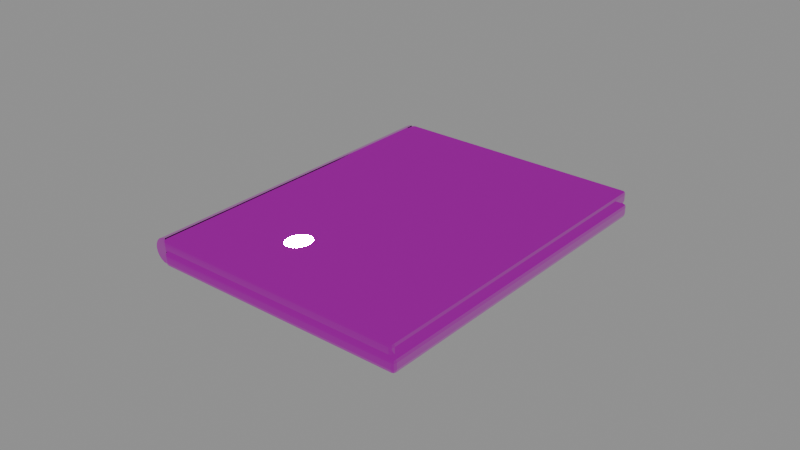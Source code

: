 # Source: fbi_id_halli.blend  (saved by Blender 4.2.66; exported with 4.5.12 LTS)
import bpy
from mathutils import Matrix  # noqa: F401  (used for matrix-valued properties, if any)

bpy.ops.wm.read_factory_settings(use_empty=True)
scene = bpy.context.scene
scene.name = 'Scene'

# ---- images (referenced by path relative to the original .blend; pixels are not part of the script)
import os
ASSET_DIR = os.environ.get("B2B_ASSET_DIR", "")  # directory of the original .blend (textures are referenced by path, not embedded)
HERE = os.path.dirname(os.path.abspath(__file__))  # packed textures are extracted next to this script under _unpacked/

def load_image(name, relpath, width, height, colorspace="sRGB"):
    """Load a texture the original file referenced (path relative to the .blend, or extracted next to this script)."""
    p = next((c for c in (os.path.join(HERE, relpath), os.path.join(ASSET_DIR, relpath)) if relpath and os.path.exists(c)), "")
    if p:
        img = bpy.data.images.load(p, check_existing=True)
        img.name = name
    else:  # same state as the original file: an image datablock whose file is absent (Cycles renders it pink)
        img = bpy.data.images.new(name, width, height)
        img.source = "FILE"
        img.filepath = "//" + (relpath or name)
    img.colorspace_settings.name = colorspace
    return img
img_halli_color_png = load_image('halli_color.png', 'halli_color.png', 1024, 1024, 'sRGB')
img_halli_orm_png = load_image('halli_orm.png', 'halli_orm.png', 1024, 1024, 'Non-Color')
img_halli_normal_png = load_image('halli_normal.png', 'halli_normal.png', 1024, 1024, 'Non-Color')

# ---- materials (node trees are filled in below, after node groups)
mat_halli = bpy.data.materials.new('halli')
mat_halli.use_backface_culling = True

# ---- material node trees
mat_halli.use_nodes = True; mat_halli.node_tree.nodes.clear()
_N = mat_halli.node_tree.nodes; _L = mat_halli.node_tree.links
n0 = _N.new('ShaderNodeBsdfPrincipled'); n0.name = 'Principled BSDF'; n0.location = (10, 300)
n1 = _N.new('ShaderNodeOutputMaterial'); n1.name = 'Material Output'; n1.location = (300, 300)
n2 = _N.new('ShaderNodeTexImage'); n2.name = 'Image Texture'; n2.location = (0, 0)
n2.image = img_halli_color_png
n3 = _N.new('ShaderNodeTexImage'); n3.name = 'Image Texture.001'; n3.location = (0, 0)
n3.image = img_halli_orm_png
n4 = _N.new('ShaderNodeSeparateColor'); n4.name = 'Separate Color'; n4.location = (0, 0)
n5 = _N.new('ShaderNodeTexImage'); n5.name = 'Image Texture.002'; n5.location = (0, 0)
n5.image = img_halli_normal_png
n6 = _N.new('ShaderNodeNormalMap'); n6.name = 'Normal Map'; n6.location = (0, 0)
_L.new(n0.outputs[0], n1.inputs[0])
_L.new(n2.outputs[0], n0.inputs[0])
_L.new(n3.outputs[0], n4.inputs[0])
_L.new(n4.outputs[1], n0.inputs[2])
_L.new(n4.outputs[2], n0.inputs[1])
_L.new(n5.outputs[0], n6.inputs[1])
_L.new(n6.outputs[0], n0.inputs[5])
n1.is_active_output = True

# ---- meshes
me_base_mesh = bpy.data.meshes.new('base_mesh')
me_base_mesh.from_pydata([(-0.0402, -0.0539, 0.0), (-0.0402, -0.055, 0.0011), (-0.0413, -0.0539, 0.0011), (-0.0402, -0.05475, 0.0002479), (-0.04093, -0.05463, 0.0003662), (-0.04105, -0.05475, 0.0011), (-0.04105, -0.0539, 0.0002479), (-0.0402, -0.055, 0.0031), (-0.0402, -0.0539, 0.0042), (-0.0413, -0.0539, 0.0031), (-0.0402, -0.05475, 0.003952), (-0.04093, -0.05463, 0.003834), (-0.04105, -0.0539, 0.003952), (-0.04105, -0.05475, 0.0031), (-0.0402, 0.0539, 0.0), (-0.0413, 0.0539, 0.0011), (-0.0402, 0.055, 0.0011), (-0.04105, 0.0539, 0.0002479), (-0.04093, 0.05463, 0.0003662), (-0.04105, 0.05475, 0.0011), (-0.0402, 0.05475, 0.0002479), (-0.0402, 0.0539, 0.0042), (-0.0402, 0.055, 0.0031), (-0.0413, 0.0539, 0.0031), (-0.0402, 0.05475, 0.003952), (-0.04093, 0.05463, 0.003834), (-0.04105, 0.05475, 0.0031), (-0.04105, 0.0539, 0.003952), (0.0414, -0.0539, 0.0), (0.0425, -0.0539, 0.0011), (0.0414, -0.055, 0.0011), (0.04225, -0.0539, 0.0002479), (0.04213, -0.05463, 0.0003662), (0.04225, -0.05475, 0.0011), (0.0414, -0.05475, 0.0002479), (0.0414, -0.0539, 0.0042), (0.0414, -0.055, 0.0031), (0.0425, -0.0539, 0.0031), (0.0414, -0.05475, 0.003952), (0.04213, -0.05463, 0.003834), (0.04225, -0.05475, 0.0031), (0.04225, -0.0539, 0.003952), (0.0414, 0.0539, 0.0), (0.0414, 0.055, 0.0011), (0.0425, 0.0539, 0.0011), (0.0414, 0.05475, 0.0002479), (0.04213, 0.05463, 0.0003662), (0.04225, 0.05475, 0.0011), (0.04225, 0.0539, 0.0002479), (0.0414, 0.0539, 0.0042), (0.0425, 0.0539, 0.0031), (0.0414, 0.055, 0.0031), (0.04225, 0.0539, 0.003952), (0.04213, 0.05463, 0.003834), (0.04225, 0.05475, 0.0031), (0.0414, 0.05475, 0.003952), (-0.0413, -0.0542, 0.008316), (-0.0413, 0.0542, 0.008316), (-0.04257, -0.0542, 0.008115), (-0.04257, 0.0542, 0.008115), (-0.04372, -0.0542, 0.00753), (-0.04372, 0.0542, 0.00753), (-0.04463, -0.0542, 0.006619), (-0.04463, 0.0542, 0.006619), (-0.04521, -0.0542, 0.005472), (-0.04521, 0.0542, 0.005472), (-0.04542, -0.0542, 0.0042), (-0.04542, 0.0542, 0.0042), (-0.04521, -0.0542, 0.002928), (-0.04521, 0.0542, 0.002928), (-0.04463, -0.0542, 0.001781), (-0.04463, 0.0542, 0.001781), (-0.04372, -0.0542, 0.0008701), (-0.04372, 0.0542, 0.0008701), (-0.04257, -0.0542, 0.0002855), (-0.04257, 0.0542, 0.0002855), (-0.0413, -0.0542, 8.4e-05), (-0.0413, 0.0542, 8.4e-05)], [], [(30, 36, 7, 1), (44, 50, 37, 29), (49, 21, 8, 35), (2, 9, 23, 15), (16, 22, 51, 43), (0, 3, 4, 6), (1, 5, 4, 3), (2, 6, 4, 5), (7, 10, 11, 13), (8, 12, 11, 10), (9, 13, 11, 12), (14, 17, 18, 20), (15, 19, 18, 17), (16, 20, 18, 19), (21, 24, 25, 27), (22, 26, 25, 24), (23, 27, 25, 26), (28, 31, 32, 34), (29, 33, 32, 31), (30, 34, 32, 33), (35, 38, 39, 41), (36, 40, 39, 38), (37, 41, 39, 40), (42, 45, 46, 48), (43, 47, 46, 45), (44, 48, 46, 47), (49, 52, 53, 55), (50, 54, 53, 52), (51, 55, 53, 54), (14, 0, 6, 17), (17, 6, 2, 15), (1, 7, 13, 5), (5, 13, 9, 2), (8, 21, 27, 12), (12, 27, 23, 9), (22, 16, 19, 26), (26, 19, 15, 23), (42, 14, 20, 45), (45, 20, 16, 43), (21, 49, 55, 24), (24, 55, 51, 22), (50, 44, 47, 54), (54, 47, 43, 51), (28, 42, 48, 31), (31, 48, 44, 29), (49, 35, 41, 52), (52, 41, 37, 50), (36, 30, 33, 40), (40, 33, 29, 37), (0, 28, 34, 3), (3, 34, 30, 1), (35, 8, 10, 38), (38, 10, 7, 36), (14, 42, 28, 0), (56, 57, 59, 58), (58, 59, 61, 60), (60, 61, 63, 62), (62, 63, 65, 64), (64, 65, 67, 66), (66, 67, 69, 68), (68, 69, 71, 70), (70, 71, 73, 72), (72, 73, 75, 74), (74, 75, 77, 76), (76, 56, 58, 60, 62, 64, 66, 68, 70, 72, 74), (57, 77, 75, 73, 71, 69, 67, 65, 63, 61, 59)])
me_base_mesh.polygons.foreach_set('use_smooth', [True] * 66)
_uv = me_base_mesh.uv_layers.new(name='UVMap')
_uv.uv.foreach_set('vector', [0.5496, 0.07233, 0.5496, 0.1048, 0.05665, 0.1048, 0.05665, 0.07233, 0.5512, 0.07233, 0.5512, 0.1048, 0.05506, 0.1048, 0.05506, 0.07233, 0.5551, 0.9927, 0.007384, 0.9927, 0.007384, 0.2797, 0.5551, 0.2797, 0.05506, 0.07233, 0.05506, 0.1048, 0.5512, 0.1048, 0.5512, 0.07233, 0.05665, 0.07233, 0.05665, 0.1048, 0.5496, 0.1048, 0.5496, 0.07233, 0.9943, 0.004336, 0.9943, 0.0009773, 0.9981, 0.001443, 0.9987, 0.004336, 0.05665, 0.07233, 0.0515, 0.07233, 0.05221, 0.06043, 0.05665, 0.05851, 0.05506, 0.07233, 0.05506, 0.05851, 0.05169, 0.06043, 0.05114, 0.07233, 0.05665, 0.1048, 0.05665, 0.1186, 0.05221, 0.1167, 0.0515, 0.1048, 0.007384, 0.2797, 0.001664, 0.2797, 0.002458, 0.2749, 0.007384, 0.2741, 0.05506, 0.1048, 0.05114, 0.1048, 0.05169, 0.1167, 0.05506, 0.1186, 0.9943, 0.4293, 0.9987, 0.4293, 0.9981, 0.4322, 0.9943, 0.4326, 0.5512, 0.07233, 0.5551, 0.07233, 0.5546, 0.06043, 0.5512, 0.05851, 0.05665, 0.07233, 0.05665, 0.05851, 0.05221, 0.06043, 0.0515, 0.07233, 0.007384, 0.9927, 0.007384, 0.9984, 0.002458, 0.9976, 0.001664, 0.9927, 0.05665, 0.1048, 0.0515, 0.1048, 0.05221, 0.1167, 0.05665, 0.1186, 0.5512, 0.1048, 0.5512, 0.1186, 0.5546, 0.1167, 0.5551, 0.1048, 0.5682, 0.004336, 0.5638, 0.004336, 0.5644, 0.001443, 0.5682, 0.0009773, 0.05506, 0.07233, 0.05114, 0.07233, 0.05169, 0.06043, 0.05506, 0.05851, 0.5496, 0.07233, 0.5496, 0.05851, 0.554, 0.06043, 0.5548, 0.07233, 0.5551, 0.2797, 0.5551, 0.2741, 0.56, 0.2749, 0.5608, 0.2797, 0.5496, 0.1048, 0.5548, 0.1048, 0.554, 0.1167, 0.5496, 0.1186, 0.05506, 0.1048, 0.05506, 0.1186, 0.05169, 0.1167, 0.05114, 0.1048, 0.5682, 0.4293, 0.5682, 0.4326, 0.5644, 0.4322, 0.5638, 0.4293, 0.5496, 0.07233, 0.5548, 0.07233, 0.554, 0.06043, 0.5496, 0.05851, 0.5512, 0.07233, 0.5512, 0.05851, 0.5546, 0.06043, 0.5551, 0.07233, 0.5551, 0.9927, 0.5608, 0.9927, 0.56, 0.9976, 0.5551, 0.9984, 0.5512, 0.1048, 0.5551, 0.1048, 0.5546, 0.1167, 0.5512, 0.1186, 0.5496, 0.1048, 0.5496, 0.1186, 0.554, 0.1167, 0.5548, 0.1048, 0.9943, 0.4293, 0.9943, 0.004336, 0.9987, 0.004336, 0.9987, 0.4293, 0.5512, 0.05851, 0.05506, 0.05851, 0.05506, 0.07233, 0.5512, 0.07233, 0.05665, 0.07233, 0.05665, 0.1048, 0.0515, 0.1048, 0.0515, 0.07233, 0.05114, 0.07233, 0.05114, 0.1048, 0.05506, 0.1048, 0.05506, 0.07233, 0.007384, 0.2797, 0.007384, 0.9927, 0.001664, 0.9927, 0.001664, 0.2797, 0.05506, 0.1186, 0.5512, 0.1186, 0.5512, 0.1048, 0.05506, 0.1048, 0.05665, 0.1048, 0.05665, 0.07233, 0.0515, 0.07233, 0.0515, 0.1048, 0.5551, 0.1048, 0.5551, 0.07233, 0.5512, 0.07233, 0.5512, 0.1048, 0.5682, 0.4293, 0.9943, 0.4293, 0.9943, 0.4326, 0.5682, 0.4326, 0.5496, 0.05851, 0.05665, 0.05851, 0.05665, 0.07233, 0.5496, 0.07233, 0.007384, 0.9927, 0.5551, 0.9927, 0.5551, 0.9984, 0.007384, 0.9984, 0.05665, 0.1186, 0.5496, 0.1186, 0.5496, 0.1048, 0.05665, 0.1048, 0.5512, 0.1048, 0.5512, 0.07233, 0.5551, 0.07233, 0.5551, 0.1048, 0.5548, 0.1048, 0.5548, 0.07233, 0.5496, 0.07233, 0.5496, 0.1048, 0.5682, 0.004336, 0.5682, 0.4293, 0.5638, 0.4293, 0.5638, 0.004336, 0.05506, 0.05851, 0.5512, 0.05851, 0.5512, 0.07233, 0.05506, 0.07233, 0.5551, 0.9927, 0.5551, 0.2797, 0.5608, 0.2797, 0.5608, 0.9927, 0.5512, 0.1186, 0.05506, 0.1186, 0.05506, 0.1048, 0.5512, 0.1048, 0.5496, 0.1048, 0.5496, 0.07233, 0.5548, 0.07233, 0.5548, 0.1048, 0.05114, 0.1048, 0.05114, 0.07233, 0.05506, 0.07233, 0.05506, 0.1048, 0.9943, 0.004336, 0.5682, 0.004336, 0.5682, 0.0009773, 0.9943, 0.0009773, 0.05665, 0.05851, 0.5496, 0.05851, 0.5496, 0.07233, 0.05665, 0.07233, 0.5551, 0.2797, 0.007384, 0.2797, 0.007384, 0.2741, 0.5551, 0.2741, 0.5496, 0.1186, 0.05665, 0.1186, 0.05665, 0.1048, 0.5496, 0.1048, 0.9943, 0.4293, 0.5682, 0.4293, 0.5682, 0.004336, 0.9943, 0.004336, 0.05368, 0.2308, 0.5526, 0.2308, 0.5526, 0.2288, 0.05368, 0.2288, 0.05368, 0.2288, 0.5526, 0.2288, 0.5526, 0.2231, 0.05368, 0.2231, 0.05368, 0.2231, 0.5526, 0.2231, 0.5526, 0.2143, 0.05368, 0.2143, 0.05368, 0.2143, 0.5526, 0.2143, 0.5526, 0.2031, 0.05368, 0.2031, 0.05368, 0.2031, 0.5526, 0.2031, 0.5526, 0.1907, 0.05368, 0.1907, 0.05368, 0.1907, 0.5526, 0.1907, 0.5526, 0.1783, 0.05368, 0.1783, 0.05368, 0.1783, 0.5526, 0.1783, 0.5526, 0.1672, 0.05368, 0.1672, 0.05368, 0.1672, 0.5526, 0.1672, 0.5526, 0.1583, 0.05368, 0.1583, 0.05368, 0.1583, 0.5526, 0.1583, 0.5526, 0.1526, 0.05368, 0.1526, 0.05368, 0.1526, 0.5526, 0.1526, 0.5526, 0.1507, 0.05368, 0.1507, 0.05368, 0.1507, 0.05368, 0.2308, 0.05368, 0.2288, 0.05368, 0.2231, 0.05368, 0.2143, 0.05368, 0.2031, 0.05368, 0.1907, 0.05368, 0.1783, 0.05368, 0.1672, 0.05368, 0.1583, 0.05368, 0.1526, 0.5526, 0.2308, 0.5526, 0.1507, 0.5526, 0.1526, 0.5526, 0.1583, 0.5526, 0.1672, 0.5526, 0.1783, 0.5526, 0.1907, 0.5526, 0.2031, 0.5526, 0.2143, 0.5526, 0.2231, 0.5526, 0.2288])
me_base_mesh.materials.append(mat_halli)
me_base_mesh.update()
me_cover_mesh = bpy.data.meshes.new('cover_mesh')
me_cover_mesh.from_pydata([(0.0023, -0.0539, 0.0), (0.0023, -0.055, 0.0011), (0.0012, -0.0539, 0.0011), (0.0023, -0.05475, 0.0002479), (0.001566, -0.05463, 0.0003662), (0.001448, -0.05475, 0.0011), (0.001448, -0.0539, 0.0002479), (0.0023, -0.055, 0.0031), (0.0023, -0.0539, 0.0042), (0.0012, -0.0539, 0.0031), (0.0023, -0.05475, 0.003952), (0.001566, -0.05463, 0.003834), (0.001448, -0.0539, 0.003952), (0.001448, -0.05475, 0.0031), (0.0023, 0.0539, 0.0), (0.0012, 0.0539, 0.0011), (0.0023, 0.055, 0.0011), (0.001448, 0.0539, 0.0002479), (0.001566, 0.05463, 0.0003662), (0.001448, 0.05475, 0.0011), (0.0023, 0.05475, 0.0002479), (0.0023, 0.0539, 0.0042), (0.0023, 0.055, 0.0031), (0.0012, 0.0539, 0.0031), (0.0023, 0.05475, 0.003952), (0.001566, 0.05463, 0.003834), (0.001448, 0.05475, 0.0031), (0.001448, 0.0539, 0.003952), (0.0833, -0.0539, 0.0), (0.0844, -0.0539, 0.0011), (0.0833, -0.055, 0.0011), (0.08415, -0.0539, 0.0002479), (0.08403, -0.05463, 0.0003662), (0.08415, -0.05475, 0.0011), (0.0833, -0.05475, 0.0002479), (0.0833, -0.0539, 0.0042), (0.0833, -0.055, 0.0031), (0.0844, -0.0539, 0.0031), (0.0833, -0.05475, 0.003952), (0.08403, -0.05463, 0.003834), (0.08415, -0.05475, 0.0031), (0.08415, -0.0539, 0.003952), (0.0833, 0.0539, 0.0), (0.0833, 0.055, 0.0011), (0.0844, 0.0539, 0.0011), (0.0833, 0.05475, 0.0002479), (0.08403, 0.05463, 0.0003662), (0.08415, 0.05475, 0.0011), (0.08415, 0.0539, 0.0002479), (0.0833, 0.0539, 0.0042), (0.0844, 0.0539, 0.0031), (0.0833, 0.055, 0.0031), (0.08415, 0.0539, 0.003952), (0.08403, 0.05463, 0.003834), (0.08415, 0.05475, 0.0031), (0.0833, 0.05475, 0.003952)], [], [(30, 36, 7, 1), (44, 50, 37, 29), (49, 21, 8, 35), (2, 9, 23, 15), (16, 22, 51, 43), (0, 3, 4, 6), (1, 5, 4, 3), (2, 6, 4, 5), (7, 10, 11, 13), (8, 12, 11, 10), (9, 13, 11, 12), (14, 17, 18, 20), (15, 19, 18, 17), (16, 20, 18, 19), (21, 24, 25, 27), (22, 26, 25, 24), (23, 27, 25, 26), (28, 31, 32, 34), (29, 33, 32, 31), (30, 34, 32, 33), (35, 38, 39, 41), (36, 40, 39, 38), (37, 41, 39, 40), (42, 45, 46, 48), (43, 47, 46, 45), (44, 48, 46, 47), (49, 52, 53, 55), (50, 54, 53, 52), (51, 55, 53, 54), (14, 0, 6, 17), (17, 6, 2, 15), (1, 7, 13, 5), (5, 13, 9, 2), (8, 21, 27, 12), (12, 27, 23, 9), (22, 16, 19, 26), (26, 19, 15, 23), (42, 14, 20, 45), (45, 20, 16, 43), (21, 49, 55, 24), (24, 55, 51, 22), (50, 44, 47, 54), (54, 47, 43, 51), (28, 42, 48, 31), (31, 48, 44, 29), (49, 35, 41, 52), (52, 41, 37, 50), (36, 30, 33, 40), (40, 33, 29, 37), (0, 28, 34, 3), (3, 34, 30, 1), (35, 8, 10, 38), (38, 10, 7, 36), (14, 42, 28, 0)])
me_cover_mesh.polygons.foreach_set('use_smooth', [True] * 54)
_uv = me_cover_mesh.uv_layers.new(name='UVMap')
_uv.uv.foreach_set('vector', [0.5496, 0.07233, 0.5496, 0.1048, 0.05669, 0.1048, 0.05669, 0.07233, 0.5512, 0.07233, 0.5512, 0.1048, 0.05506, 0.1048, 0.05506, 0.07233, 0.9942, 0.4293, 0.5683, 0.4293, 0.5683, 0.004336, 0.9942, 0.004336, 0.05506, 0.07233, 0.05506, 0.1048, 0.5512, 0.1048, 0.5512, 0.07233, 0.05669, 0.07233, 0.05669, 0.1048, 0.5496, 0.1048, 0.5496, 0.07233, 0.9942, 0.4393, 0.9942, 0.4349, 0.9981, 0.4355, 0.9987, 0.4393, 0.05669, 0.07233, 0.05151, 0.07233, 0.05223, 0.06043, 0.05669, 0.05851, 0.05506, 0.07233, 0.05506, 0.05851, 0.05169, 0.06043, 0.05114, 0.07233, 0.05669, 0.1048, 0.05669, 0.1186, 0.05223, 0.1167, 0.05151, 0.1048, 0.5683, 0.004336, 0.5638, 0.004336, 0.5644, 0.001443, 0.5683, 0.0009773, 0.05506, 0.1048, 0.05114, 0.1048, 0.05169, 0.1167, 0.05506, 0.1186, 0.9942, 0.9943, 0.9987, 0.9943, 0.9981, 0.9981, 0.9942, 0.9987, 0.5512, 0.07233, 0.5551, 0.07233, 0.5546, 0.06043, 0.5512, 0.05851, 0.05669, 0.07233, 0.05669, 0.05851, 0.05223, 0.06043, 0.05151, 0.07233, 0.5683, 0.4293, 0.5683, 0.4326, 0.5644, 0.4322, 0.5638, 0.4293, 0.05669, 0.1048, 0.05151, 0.1048, 0.05223, 0.1167, 0.05669, 0.1186, 0.5512, 0.1048, 0.5512, 0.1186, 0.5546, 0.1167, 0.5551, 0.1048, 0.5683, 0.4393, 0.5638, 0.4393, 0.5644, 0.4355, 0.5683, 0.4349, 0.05506, 0.07233, 0.05114, 0.07233, 0.05169, 0.06043, 0.05506, 0.05851, 0.5496, 0.07233, 0.5496, 0.05851, 0.554, 0.06043, 0.5547, 0.07233, 0.9942, 0.004336, 0.9942, 0.0009773, 0.9981, 0.001443, 0.9987, 0.004336, 0.5496, 0.1048, 0.5547, 0.1048, 0.554, 0.1167, 0.5496, 0.1186, 0.05506, 0.1048, 0.05506, 0.1186, 0.05169, 0.1167, 0.05114, 0.1048, 0.5683, 0.9943, 0.5683, 0.9987, 0.5644, 0.9981, 0.5638, 0.9943, 0.5496, 0.07233, 0.5547, 0.07233, 0.554, 0.06043, 0.5496, 0.05851, 0.5512, 0.07233, 0.5512, 0.05851, 0.5546, 0.06043, 0.5551, 0.07233, 0.9942, 0.4293, 0.9987, 0.4293, 0.9981, 0.4322, 0.9942, 0.4326, 0.5512, 0.1048, 0.5551, 0.1048, 0.5546, 0.1167, 0.5512, 0.1186, 0.5496, 0.1048, 0.5496, 0.1186, 0.554, 0.1167, 0.5547, 0.1048, 0.9942, 0.9943, 0.9942, 0.4393, 0.9987, 0.4393, 0.9987, 0.9943, 0.5512, 0.05851, 0.05506, 0.05851, 0.05506, 0.07233, 0.5512, 0.07233, 0.05669, 0.07233, 0.05669, 0.1048, 0.05151, 0.1048, 0.05151, 0.07233, 0.05114, 0.07233, 0.05114, 0.1048, 0.05506, 0.1048, 0.05506, 0.07233, 0.5683, 0.004336, 0.5683, 0.4293, 0.5638, 0.4293, 0.5638, 0.004336, 0.05506, 0.1186, 0.5512, 0.1186, 0.5512, 0.1048, 0.05506, 0.1048, 0.05669, 0.1048, 0.05669, 0.07233, 0.05151, 0.07233, 0.05151, 0.1048, 0.5551, 0.1048, 0.5551, 0.07233, 0.5512, 0.07233, 0.5512, 0.1048, 0.5683, 0.9943, 0.9942, 0.9943, 0.9942, 0.9987, 0.5683, 0.9987, 0.5496, 0.05851, 0.05669, 0.05851, 0.05669, 0.07233, 0.5496, 0.07233, 0.5683, 0.4293, 0.9942, 0.4293, 0.9942, 0.4326, 0.5683, 0.4326, 0.05669, 0.1186, 0.5496, 0.1186, 0.5496, 0.1048, 0.05669, 0.1048, 0.5512, 0.1048, 0.5512, 0.07233, 0.5551, 0.07233, 0.5551, 0.1048, 0.5547, 0.1048, 0.5547, 0.07233, 0.5496, 0.07233, 0.5496, 0.1048, 0.5683, 0.4393, 0.5683, 0.9943, 0.5638, 0.9943, 0.5638, 0.4393, 0.05506, 0.05851, 0.5512, 0.05851, 0.5512, 0.07233, 0.05506, 0.07233, 0.9942, 0.4293, 0.9942, 0.004336, 0.9987, 0.004336, 0.9987, 0.4293, 0.5512, 0.1186, 0.05506, 0.1186, 0.05506, 0.1048, 0.5512, 0.1048, 0.5496, 0.1048, 0.5496, 0.07233, 0.5547, 0.07233, 0.5547, 0.1048, 0.05114, 0.1048, 0.05114, 0.07233, 0.05506, 0.07233, 0.05506, 0.1048, 0.9942, 0.4393, 0.5683, 0.4393, 0.5683, 0.4349, 0.9942, 0.4349, 0.05669, 0.05851, 0.5496, 0.05851, 0.5496, 0.07233, 0.05669, 0.07233, 0.9942, 0.004336, 0.5683, 0.004336, 0.5683, 0.0009773, 0.9942, 0.0009773, 0.5496, 0.1186, 0.05669, 0.1186, 0.05669, 0.1048, 0.5496, 0.1048, 0.9942, 0.9943, 0.5683, 0.9943, 0.5683, 0.4393, 0.9942, 0.4393])
me_cover_mesh.materials.append(mat_halli)
me_cover_mesh.update()

# ---- objects
ob_fbi_id_halli = bpy.data.objects.new('fbi_id_halli', None)
ob_base = bpy.data.objects.new('base', me_base_mesh)
ob_cover = bpy.data.objects.new('cover', me_cover_mesh)

# ---- transforms, parenting, visibility, modifiers, constraints
ob_fbi_id_halli.location = (0.0, 0.0, 0.0)
ob_base.parent = ob_fbi_id_halli
ob_base.location = (0.0, 0.0, 0.0)
ob_cover.parent = ob_fbi_id_halli
ob_cover.location = (-0.0425, 0.0, 0.0042)

# ---- collection membership
scene.collection.objects.link(ob_fbi_id_halli)
scene.collection.objects.link(ob_base)
scene.collection.objects.link(ob_cover)

# ---- scene / render settings (as saved in the file)
scene.frame_start = 1; scene.frame_end = 24; scene.frame_set(1)
scene.render.engine = 'BLENDER_EEVEE_NEXT'
scene.render.fps = 30
bpy.context.view_layer.update()

# ---- added for rendering (the .blend has no active camera and no usable light): camera, sun + grey world if the file has none
cam_auto = bpy.data.cameras.new('AutoCamera')
cam_auto.lens = 50.0
cam_auto.sensor_width = 36.0
cam_auto.clip_end = 1000.0
ob_auto_camera = bpy.data.objects.new('AutoCamera', cam_auto)
scene.collection.objects.link(ob_auto_camera)
ob_auto_camera.location = (0.183587, -0.222054, 0.152236)
ob_auto_camera.rotation_euler = (1.09748, -7.21219e-08, 0.694738)
scene.camera = ob_auto_camera
light_auto_sun = bpy.data.lights.new('AutoSun', 'SUN')
light_auto_sun.energy = 3.0
light_auto_sun.angle = 0.0523599
ob_auto_sun = bpy.data.objects.new('AutoSun', light_auto_sun)
scene.collection.objects.link(ob_auto_sun)
ob_auto_sun.rotation_euler = (0.872665, 0.174533, 0.523599)
if scene.world is None:
    world_auto = bpy.data.worlds.new('AutoWorld')
    world_auto.color = (0.3, 0.3, 0.3)
    scene.world = world_auto
bpy.context.view_layer.update()
